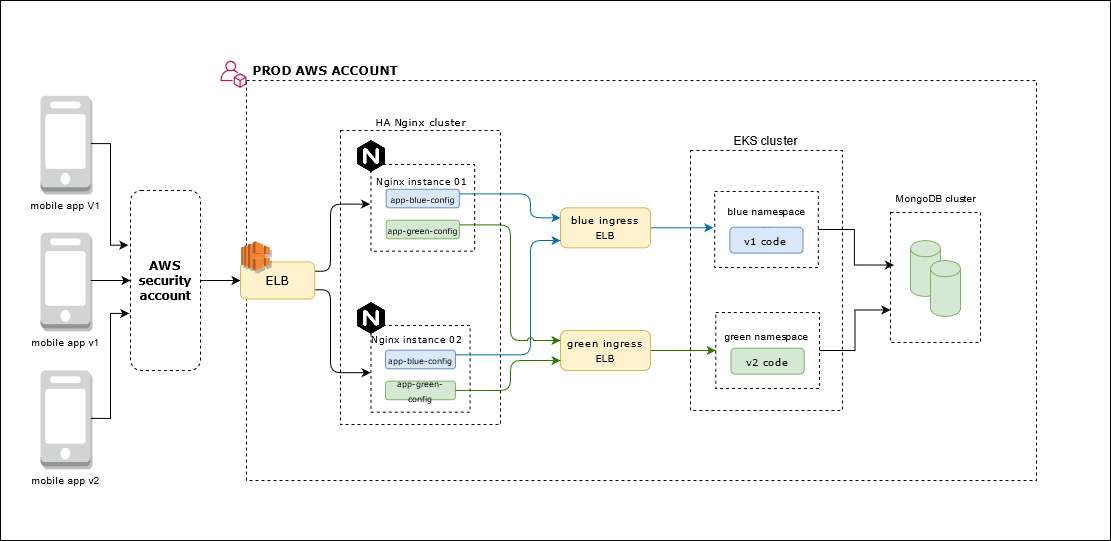

The diagram above was exported from draw.io. Its source (the exported page's mxGraphModel, read from the mxfile embedded in the PNG):
<mxGraphModel dx="1712" dy="853" grid="1" gridSize="10" guides="1" tooltips="1" connect="1" arrows="1" fold="1" page="1" pageScale="1" pageWidth="1169" pageHeight="827" math="0" shadow="0">
  <root>
    <mxCell id="0" />
    <mxCell id="1" parent="0" />
    <mxCell id="-zK5ngWvcdWIISjLilkP-2" value="" style="rounded=0;whiteSpace=wrap;html=1;" vertex="1" parent="1">
      <mxGeometry x="30" y="130" width="1110" height="540" as="geometry" />
    </mxCell>
    <mxCell id="DKKTpWRmgBJiDXLGIOay-57" value="" style="rounded=0;whiteSpace=wrap;html=1;shadow=0;glass=0;dashed=1;sketch=0;strokeWidth=1;fillColor=none;" parent="1" vertex="1">
      <mxGeometry x="276" y="210.01" width="790" height="400" as="geometry" />
    </mxCell>
    <mxCell id="DKKTpWRmgBJiDXLGIOay-19" value="" style="rounded=0;whiteSpace=wrap;html=1;dashed=1;strokeWidth=1;fillColor=none;" parent="1" vertex="1">
      <mxGeometry x="720" y="280" width="151.89" height="260" as="geometry" />
    </mxCell>
    <mxCell id="DKKTpWRmgBJiDXLGIOay-15" value="" style="rounded=0;whiteSpace=wrap;html=1;dashed=1;strokeWidth=1;fillColor=none;" parent="1" vertex="1">
      <mxGeometry x="370" y="260" width="160" height="294" as="geometry" />
    </mxCell>
    <mxCell id="DKKTpWRmgBJiDXLGIOay-39" value="" style="edgeStyle=orthogonalEdgeStyle;rounded=0;orthogonalLoop=1;jettySize=auto;html=1;" parent="1" source="DKKTpWRmgBJiDXLGIOay-1" target="DKKTpWRmgBJiDXLGIOay-2" edge="1">
      <mxGeometry relative="1" as="geometry" />
    </mxCell>
    <mxCell id="DKKTpWRmgBJiDXLGIOay-1" value="&lt;font face=&quot;Verdana&quot;&gt;&lt;b&gt;AWS security account&lt;br&gt;&lt;/b&gt;&lt;/font&gt;" style="rounded=1;whiteSpace=wrap;html=1;dashed=1;" parent="1" vertex="1">
      <mxGeometry x="160" y="320" width="70" height="180" as="geometry" />
    </mxCell>
    <mxCell id="DKKTpWRmgBJiDXLGIOay-43" style="edgeStyle=orthogonalEdgeStyle;orthogonalLoop=1;jettySize=auto;html=1;entryX=-0.009;entryY=0.457;entryDx=0;entryDy=0;entryPerimeter=0;exitX=1;exitY=0.25;exitDx=0;exitDy=0;rounded=1;" parent="1" source="DKKTpWRmgBJiDXLGIOay-2" target="DKKTpWRmgBJiDXLGIOay-11" edge="1">
      <mxGeometry relative="1" as="geometry">
        <mxPoint x="344" y="391" as="sourcePoint" />
        <Array as="points">
          <mxPoint x="360" y="401" />
          <mxPoint x="360" y="334" />
        </Array>
      </mxGeometry>
    </mxCell>
    <mxCell id="DKKTpWRmgBJiDXLGIOay-44" style="edgeStyle=orthogonalEdgeStyle;rounded=1;orthogonalLoop=1;jettySize=auto;html=1;exitX=1;exitY=0.75;exitDx=0;exitDy=0;entryX=-0.003;entryY=0.545;entryDx=0;entryDy=0;entryPerimeter=0;" parent="1" source="DKKTpWRmgBJiDXLGIOay-2" target="DKKTpWRmgBJiDXLGIOay-12" edge="1">
      <mxGeometry relative="1" as="geometry">
        <Array as="points">
          <mxPoint x="360" y="419" />
          <mxPoint x="360" y="502" />
        </Array>
      </mxGeometry>
    </mxCell>
    <mxCell id="DKKTpWRmgBJiDXLGIOay-2" value="&lt;font face=&quot;Verdana&quot;&gt;ELB&lt;/font&gt;" style="rounded=1;whiteSpace=wrap;html=1;fillColor=#fff2cc;strokeColor=#d6b656;" parent="1" vertex="1">
      <mxGeometry x="270.0040740740741" y="391.4371428571429" width="74.28444444444445" height="37.142857142857146" as="geometry" />
    </mxCell>
    <mxCell id="DKKTpWRmgBJiDXLGIOay-13" value="" style="group" parent="1" vertex="1" connectable="0">
      <mxGeometry x="400.4725925925926" y="454.95238095238096" width="99.04592592592593" height="86.66666666666667" as="geometry" />
    </mxCell>
    <mxCell id="DKKTpWRmgBJiDXLGIOay-12" value="" style="rounded=0;whiteSpace=wrap;html=1;dashed=1;strokeWidth=1;perimeterSpacing=0;fillColor=none;" parent="DKKTpWRmgBJiDXLGIOay-13" vertex="1">
      <mxGeometry width="99.04592592592593" height="86.66666666666667" as="geometry" />
    </mxCell>
    <mxCell id="DKKTpWRmgBJiDXLGIOay-8" value="&lt;font style=&quot;font-size: 8px&quot; face=&quot;Verdana&quot;&gt;app-blue-config&lt;/font&gt;" style="rounded=1;whiteSpace=wrap;html=1;fillColor=#dae8fc;strokeColor=#6c8ebf;" parent="DKKTpWRmgBJiDXLGIOay-13" vertex="1">
      <mxGeometry x="14.56557734204793" y="24.761904761904763" width="69.91477124183007" height="18.571428571428573" as="geometry" />
    </mxCell>
    <mxCell id="DKKTpWRmgBJiDXLGIOay-9" value="&lt;font style=&quot;font-size: 8px&quot; face=&quot;Verdana&quot;&gt;app-green-config&lt;/font&gt;" style="rounded=1;whiteSpace=wrap;html=1;fillColor=#d5e8d4;strokeColor=#82b366;" parent="DKKTpWRmgBJiDXLGIOay-13" vertex="1">
      <mxGeometry x="14.56557734204793" y="55.71428571428572" width="69.91477124183007" height="18.571428571428573" as="geometry" />
    </mxCell>
    <mxCell id="LH-lMcslgAQUbvIpvj9R-5" value="" style="edgeStyle=orthogonalEdgeStyle;rounded=0;orthogonalLoop=1;jettySize=auto;html=1;entryX=-0.013;entryY=0.476;entryDx=0;entryDy=0;entryPerimeter=0;fillColor=#1ba1e2;strokeColor=#006EAF;" parent="1" source="DKKTpWRmgBJiDXLGIOay-17" target="DKKTpWRmgBJiDXLGIOay-20" edge="1">
      <mxGeometry relative="1" as="geometry">
        <mxPoint x="740" y="357" as="targetPoint" />
        <Array as="points" />
      </mxGeometry>
    </mxCell>
    <mxCell id="DKKTpWRmgBJiDXLGIOay-17" value="&lt;font style=&quot;font-size: 10px&quot; face=&quot;Verdana&quot;&gt;blue ingress ELB&lt;/font&gt;" style="rounded=1;whiteSpace=wrap;html=1;fillColor=#fff2cc;strokeColor=#d6b656;" parent="1" vertex="1">
      <mxGeometry x="590" y="337.33" width="90" height="40" as="geometry" />
    </mxCell>
    <mxCell id="LH-lMcslgAQUbvIpvj9R-8" value="" style="edgeStyle=orthogonalEdgeStyle;rounded=0;orthogonalLoop=1;jettySize=auto;html=1;entryX=0;entryY=0.5;entryDx=0;entryDy=0;fillColor=#60a917;strokeColor=#2D7600;" parent="1" source="DKKTpWRmgBJiDXLGIOay-18" target="DKKTpWRmgBJiDXLGIOay-22" edge="1">
      <mxGeometry relative="1" as="geometry" />
    </mxCell>
    <mxCell id="DKKTpWRmgBJiDXLGIOay-18" value="&lt;font style=&quot;font-size: 10px&quot; face=&quot;Verdana&quot;&gt;green ingress ELB&lt;/font&gt;" style="rounded=1;whiteSpace=wrap;html=1;fillColor=#fff2cc;strokeColor=#d6b656;glass=0;shadow=0;" parent="1" vertex="1">
      <mxGeometry x="590" y="460" width="90" height="40" as="geometry" />
    </mxCell>
    <mxCell id="LH-lMcslgAQUbvIpvj9R-9" style="edgeStyle=orthogonalEdgeStyle;rounded=0;orthogonalLoop=1;jettySize=auto;html=1;exitX=1;exitY=0.5;exitDx=0;exitDy=0;entryX=0.038;entryY=0.404;entryDx=0;entryDy=0;entryPerimeter=0;" parent="1" source="DKKTpWRmgBJiDXLGIOay-20" target="DKKTpWRmgBJiDXLGIOay-24" edge="1">
      <mxGeometry relative="1" as="geometry" />
    </mxCell>
    <mxCell id="DKKTpWRmgBJiDXLGIOay-20" value="gr" style="rounded=0;whiteSpace=wrap;html=1;dashed=1;strokeWidth=1;perimeterSpacing=0;fillColor=none;" parent="1" vertex="1">
      <mxGeometry x="744.14" y="321" width="103.62" height="76" as="geometry" />
    </mxCell>
    <mxCell id="DKKTpWRmgBJiDXLGIOay-21" value="&lt;font style=&quot;font-size: 10px&quot; face=&quot;Verdana&quot;&gt;v1 code&lt;/font&gt;" style="rounded=1;whiteSpace=wrap;html=1;fillColor=#dae8fc;strokeColor=#6c8ebf;" parent="1" vertex="1">
      <mxGeometry x="759.3799999999999" y="356.71" width="73.14" height="25.9" as="geometry" />
    </mxCell>
    <mxCell id="LH-lMcslgAQUbvIpvj9R-10" style="edgeStyle=orthogonalEdgeStyle;rounded=0;orthogonalLoop=1;jettySize=auto;html=1;entryX=0;entryY=0.75;entryDx=0;entryDy=0;" parent="1" source="DKKTpWRmgBJiDXLGIOay-22" target="DKKTpWRmgBJiDXLGIOay-24" edge="1">
      <mxGeometry relative="1" as="geometry" />
    </mxCell>
    <mxCell id="DKKTpWRmgBJiDXLGIOay-22" value="" style="rounded=0;whiteSpace=wrap;html=1;dashed=1;strokeWidth=1;perimeterSpacing=0;fillColor=none;" parent="1" vertex="1">
      <mxGeometry x="745.29" y="442" width="103.62" height="76" as="geometry" />
    </mxCell>
    <mxCell id="DKKTpWRmgBJiDXLGIOay-23" value="&lt;font style=&quot;font-size: 10px&quot; face=&quot;Verdana&quot;&gt;v2 code&lt;/font&gt;" style="rounded=1;whiteSpace=wrap;html=1;fillColor=#d5e8d4;strokeColor=#82b366;" parent="1" vertex="1">
      <mxGeometry x="760.5299999999999" y="477.71" width="73.14" height="25.9" as="geometry" />
    </mxCell>
    <mxCell id="DKKTpWRmgBJiDXLGIOay-24" value="" style="rounded=0;whiteSpace=wrap;html=1;dashed=1;strokeWidth=1;perimeterSpacing=0;fillColor=none;" parent="1" vertex="1">
      <mxGeometry x="920" y="342" width="90" height="130" as="geometry" />
    </mxCell>
    <mxCell id="DKKTpWRmgBJiDXLGIOay-27" value="" style="group" parent="1" vertex="1" connectable="0">
      <mxGeometry x="940" y="370" width="50" height="76" as="geometry" />
    </mxCell>
    <mxCell id="DKKTpWRmgBJiDXLGIOay-25" value="" style="shape=cylinder3;whiteSpace=wrap;html=1;boundedLbl=1;backgroundOutline=1;size=8.166666666666686;strokeWidth=1;fillColor=#d5e8d4;strokeColor=#82b366;" parent="DKKTpWRmgBJiDXLGIOay-27" vertex="1">
      <mxGeometry width="30" height="56" as="geometry" />
    </mxCell>
    <mxCell id="DKKTpWRmgBJiDXLGIOay-26" value="" style="shape=cylinder3;whiteSpace=wrap;html=1;boundedLbl=1;backgroundOutline=1;size=8.166666666666686;strokeWidth=1;fillColor=#d5e8d4;strokeColor=#82b366;" parent="DKKTpWRmgBJiDXLGIOay-27" vertex="1">
      <mxGeometry x="20" y="20" width="30" height="56" as="geometry" />
    </mxCell>
    <mxCell id="DKKTpWRmgBJiDXLGIOay-37" style="edgeStyle=orthogonalEdgeStyle;rounded=0;orthogonalLoop=1;jettySize=auto;html=1;entryX=-0.031;entryY=0.304;entryDx=0;entryDy=0;entryPerimeter=0;" parent="1" source="DKKTpWRmgBJiDXLGIOay-31" target="DKKTpWRmgBJiDXLGIOay-1" edge="1">
      <mxGeometry relative="1" as="geometry" />
    </mxCell>
    <mxCell id="DKKTpWRmgBJiDXLGIOay-31" value="&lt;font style=&quot;font-size: 10px&quot;&gt;mobile app V1&lt;/font&gt;" style="outlineConnect=0;dashed=0;verticalLabelPosition=bottom;verticalAlign=top;align=center;html=1;shape=mxgraph.aws3.mobile_client;fillColor=#D2D3D3;gradientColor=none;shadow=1;glass=1;sketch=0;strokeWidth=1;" parent="1" vertex="1">
      <mxGeometry x="70" y="225.23" width="50" height="95.77" as="geometry" />
    </mxCell>
    <mxCell id="DKKTpWRmgBJiDXLGIOay-34" value="" style="edgeStyle=orthogonalEdgeStyle;rounded=0;orthogonalLoop=1;jettySize=auto;html=1;" parent="1" source="DKKTpWRmgBJiDXLGIOay-32" target="DKKTpWRmgBJiDXLGIOay-1" edge="1">
      <mxGeometry relative="1" as="geometry" />
    </mxCell>
    <mxCell id="DKKTpWRmgBJiDXLGIOay-32" value="&lt;font size=&quot;1&quot;&gt;mobile app v1&lt;br&gt;&lt;/font&gt;" style="outlineConnect=0;dashed=0;verticalLabelPosition=bottom;verticalAlign=top;align=center;html=1;shape=mxgraph.aws3.mobile_client;fillColor=#D2D3D3;gradientColor=none;shadow=1;glass=1;sketch=0;strokeWidth=1;" parent="1" vertex="1">
      <mxGeometry x="70" y="362.12" width="50" height="95.77" as="geometry" />
    </mxCell>
    <mxCell id="DKKTpWRmgBJiDXLGIOay-38" style="edgeStyle=orthogonalEdgeStyle;rounded=0;orthogonalLoop=1;jettySize=auto;html=1;entryX=-0.017;entryY=0.683;entryDx=0;entryDy=0;entryPerimeter=0;" parent="1" source="DKKTpWRmgBJiDXLGIOay-33" target="DKKTpWRmgBJiDXLGIOay-1" edge="1">
      <mxGeometry relative="1" as="geometry" />
    </mxCell>
    <mxCell id="DKKTpWRmgBJiDXLGIOay-33" value="&lt;font style=&quot;font-size: 10px&quot;&gt;mobile app v2&lt;br&gt;&lt;/font&gt;" style="outlineConnect=0;dashed=0;verticalLabelPosition=bottom;verticalAlign=top;align=center;html=1;shape=mxgraph.aws3.mobile_client;fillColor=#D2D3D3;gradientColor=none;shadow=1;glass=1;sketch=0;strokeWidth=1;" parent="1" vertex="1">
      <mxGeometry x="70" y="500" width="50" height="95.77" as="geometry" />
    </mxCell>
    <mxCell id="DKKTpWRmgBJiDXLGIOay-41" value="" style="outlineConnect=0;dashed=0;verticalLabelPosition=bottom;verticalAlign=top;align=center;html=1;shape=mxgraph.aws3.elastic_load_balancing;fillColor=#F58534;gradientColor=none;shadow=1;glass=1;sketch=0;strokeWidth=1;" parent="1" vertex="1">
      <mxGeometry x="270.71000000000004" y="370.73" width="28.57" height="29.27" as="geometry" />
    </mxCell>
    <mxCell id="DKKTpWRmgBJiDXLGIOay-49" value="&lt;font style=&quot;font-size: 9px&quot; face=&quot;Verdana&quot;&gt;Nginx instance 02&lt;/font&gt;" style="text;html=1;strokeColor=none;fillColor=none;align=center;verticalAlign=middle;whiteSpace=wrap;rounded=0;shadow=1;glass=1;dashed=1;sketch=0;" parent="1" vertex="1">
      <mxGeometry x="395.22999999999996" y="457.89" width="104.29" height="20" as="geometry" />
    </mxCell>
    <mxCell id="DKKTpWRmgBJiDXLGIOay-50" value="" style="group" parent="1" vertex="1" connectable="0">
      <mxGeometry x="383.71" y="280" width="121.05000000000001" height="100.66666666666669" as="geometry" />
    </mxCell>
    <mxCell id="DKKTpWRmgBJiDXLGIOay-11" value="" style="rounded=0;whiteSpace=wrap;html=1;dashed=1;strokeWidth=1;perimeterSpacing=0;fillColor=none;" parent="DKKTpWRmgBJiDXLGIOay-50" vertex="1">
      <mxGeometry x="16.760000000000048" y="14" width="103.62183010407225" height="86.66666666666667" as="geometry" />
    </mxCell>
    <mxCell id="DKKTpWRmgBJiDXLGIOay-6" value="&lt;font style=&quot;font-size: 8px&quot; face=&quot;Verdana&quot;&gt;app-blue-config&lt;/font&gt;" style="rounded=1;whiteSpace=wrap;html=1;fillColor=#dae8fc;strokeColor=#6c8ebf;" parent="DKKTpWRmgBJiDXLGIOay-50" vertex="1">
      <mxGeometry x="31.99850442706952" y="38.76190476190476" width="73.14482124993336" height="18.571428571428573" as="geometry" />
    </mxCell>
    <mxCell id="DKKTpWRmgBJiDXLGIOay-7" value="&lt;font style=&quot;font-size: 8px&quot; face=&quot;Verdana&quot;&gt;app-green-config&lt;/font&gt;" style="rounded=1;whiteSpace=wrap;html=1;fillColor=#d5e8d4;strokeColor=#82b366;" parent="DKKTpWRmgBJiDXLGIOay-50" vertex="1">
      <mxGeometry x="31.99850442706952" y="69.71428571428572" width="73.14482124993336" height="18.571428571428573" as="geometry" />
    </mxCell>
    <mxCell id="DKKTpWRmgBJiDXLGIOay-45" value="" style="shape=image;html=1;verticalAlign=top;verticalLabelPosition=bottom;labelBackgroundColor=#ffffff;imageAspect=0;aspect=fixed;image=https://cdn4.iconfinder.com/data/icons/logos-brands-5/24/nginx-128.png;shadow=1;glass=1;dashed=1;sketch=0;strokeWidth=1;fillColor=none;" parent="DKKTpWRmgBJiDXLGIOay-50" vertex="1">
      <mxGeometry x="1" y="-10" width="32" height="32" as="geometry" />
    </mxCell>
    <mxCell id="DKKTpWRmgBJiDXLGIOay-48" value="&lt;font style=&quot;font-size: 9px&quot; face=&quot;Verdana&quot;&gt;Nginx instance 01&lt;/font&gt;" style="text;html=1;strokeColor=none;fillColor=none;align=center;verticalAlign=middle;whiteSpace=wrap;rounded=0;shadow=1;glass=1;dashed=1;sketch=0;" parent="DKKTpWRmgBJiDXLGIOay-50" vertex="1">
      <mxGeometry x="16.75999999999999" y="20" width="104.29" height="20" as="geometry" />
    </mxCell>
    <mxCell id="DKKTpWRmgBJiDXLGIOay-51" value="&lt;font style=&quot;font-size: 10px&quot; face=&quot;Verdana&quot;&gt;HA Nginx cluster&lt;br&gt;&lt;/font&gt;" style="text;html=1;strokeColor=none;fillColor=none;align=center;verticalAlign=middle;whiteSpace=wrap;rounded=0;shadow=1;glass=1;dashed=1;sketch=0;" parent="1" vertex="1">
      <mxGeometry x="397.61" y="241" width="104.77" height="20" as="geometry" />
    </mxCell>
    <mxCell id="DKKTpWRmgBJiDXLGIOay-46" value="" style="shape=image;html=1;verticalAlign=top;verticalLabelPosition=bottom;labelBackgroundColor=#ffffff;imageAspect=0;aspect=fixed;image=https://cdn4.iconfinder.com/data/icons/logos-brands-5/24/nginx-128.png;shadow=1;glass=1;dashed=1;sketch=0;strokeWidth=1;fillColor=none;" parent="1" vertex="1">
      <mxGeometry x="385.03999999999996" y="432" width="32" height="32" as="geometry" />
    </mxCell>
    <mxCell id="DKKTpWRmgBJiDXLGIOay-52" style="edgeStyle=orthogonalEdgeStyle;rounded=1;orthogonalLoop=1;jettySize=auto;html=1;exitX=1;exitY=0.25;exitDx=0;exitDy=0;entryX=0;entryY=0.25;entryDx=0;entryDy=0;fillColor=#1ba1e2;strokeColor=#006EAF;jumpStyle=none;" parent="1" source="DKKTpWRmgBJiDXLGIOay-6" target="DKKTpWRmgBJiDXLGIOay-17" edge="1">
      <mxGeometry relative="1" as="geometry">
        <Array as="points">
          <mxPoint x="560" y="323" />
          <mxPoint x="560" y="347" />
        </Array>
      </mxGeometry>
    </mxCell>
    <mxCell id="DKKTpWRmgBJiDXLGIOay-54" style="edgeStyle=orthogonalEdgeStyle;rounded=1;orthogonalLoop=1;jettySize=auto;html=1;exitX=1;exitY=0.25;exitDx=0;exitDy=0;jumpStyle=arc;fillColor=#1ba1e2;strokeColor=#006EAF;" parent="1" source="DKKTpWRmgBJiDXLGIOay-8" edge="1">
      <mxGeometry relative="1" as="geometry">
        <mxPoint x="590" y="370" as="targetPoint" />
        <Array as="points">
          <mxPoint x="560" y="484" />
          <mxPoint x="560" y="370" />
          <mxPoint x="590" y="370" />
        </Array>
      </mxGeometry>
    </mxCell>
    <mxCell id="DKKTpWRmgBJiDXLGIOay-55" style="edgeStyle=orthogonalEdgeStyle;rounded=1;orthogonalLoop=1;jettySize=auto;html=1;exitX=1;exitY=0.25;exitDx=0;exitDy=0;entryX=0;entryY=0.25;entryDx=0;entryDy=0;jumpStyle=arc;fillColor=#60a917;strokeColor=#2D7600;" parent="1" source="DKKTpWRmgBJiDXLGIOay-7" target="DKKTpWRmgBJiDXLGIOay-18" edge="1">
      <mxGeometry relative="1" as="geometry">
        <Array as="points">
          <mxPoint x="540" y="354" />
          <mxPoint x="540" y="470" />
        </Array>
      </mxGeometry>
    </mxCell>
    <mxCell id="DKKTpWRmgBJiDXLGIOay-56" style="edgeStyle=orthogonalEdgeStyle;rounded=1;orthogonalLoop=1;jettySize=auto;html=1;exitX=1;exitY=0.5;exitDx=0;exitDy=0;entryX=0;entryY=0.75;entryDx=0;entryDy=0;fillColor=#60a917;strokeColor=#2D7600;" parent="1" source="DKKTpWRmgBJiDXLGIOay-9" target="DKKTpWRmgBJiDXLGIOay-18" edge="1">
      <mxGeometry relative="1" as="geometry">
        <Array as="points">
          <mxPoint x="540" y="520" />
          <mxPoint x="540" y="490" />
        </Array>
      </mxGeometry>
    </mxCell>
    <mxCell id="DKKTpWRmgBJiDXLGIOay-58" value="&lt;div align=&quot;center&quot;&gt;&lt;b&gt;&lt;font face=&quot;Verdana&quot;&gt;PROD AWS ACCOUNT&lt;/font&gt;&lt;/b&gt;&lt;/div&gt;" style="text;html=1;strokeColor=none;fillColor=none;align=center;verticalAlign=middle;whiteSpace=wrap;rounded=0;shadow=0;glass=0;dashed=1;sketch=0;" parent="1" vertex="1">
      <mxGeometry x="280" y="190" width="150" height="20" as="geometry" />
    </mxCell>
    <mxCell id="DKKTpWRmgBJiDXLGIOay-59" value="" style="outlineConnect=0;fontColor=#232F3E;gradientColor=none;fillColor=#BC1356;strokeColor=none;dashed=0;verticalLabelPosition=bottom;verticalAlign=top;align=center;html=1;fontSize=12;fontStyle=0;aspect=fixed;pointerEvents=1;shape=mxgraph.aws4.organizations_account;rounded=1;shadow=0;glass=0;sketch=0;" parent="1" vertex="1">
      <mxGeometry x="250" y="190" width="26" height="27.41" as="geometry" />
    </mxCell>
    <mxCell id="LH-lMcslgAQUbvIpvj9R-1" value="&lt;font style=&quot;font-size: 10px&quot;&gt;green namespace&lt;br&gt;&lt;/font&gt;" style="text;html=1;strokeColor=none;fillColor=none;align=center;verticalAlign=middle;whiteSpace=wrap;rounded=0;shadow=1;glass=1;dashed=1;sketch=0;" parent="1" vertex="1">
      <mxGeometry x="744.14" y="454.95" width="104.77" height="20" as="geometry" />
    </mxCell>
    <mxCell id="LH-lMcslgAQUbvIpvj9R-2" value="&lt;font style=&quot;font-size: 10px&quot;&gt;blue namespace&lt;br&gt;&lt;/font&gt;" style="text;html=1;strokeColor=none;fillColor=none;align=center;verticalAlign=middle;whiteSpace=wrap;rounded=0;shadow=1;glass=1;dashed=1;sketch=0;" parent="1" vertex="1">
      <mxGeometry x="743.5600000000001" y="330" width="104.77" height="20" as="geometry" />
    </mxCell>
    <mxCell id="LH-lMcslgAQUbvIpvj9R-3" value="EKS cluster" style="text;html=1;strokeColor=none;fillColor=none;align=center;verticalAlign=middle;whiteSpace=wrap;rounded=0;shadow=1;glass=1;dashed=1;sketch=0;" parent="1" vertex="1">
      <mxGeometry x="742.99" y="260" width="104.77" height="20" as="geometry" />
    </mxCell>
    <mxCell id="LH-lMcslgAQUbvIpvj9R-11" value="&lt;font style=&quot;font-size: 10px&quot;&gt;MongoDB cluster&lt;br&gt;&lt;/font&gt;" style="text;html=1;strokeColor=none;fillColor=none;align=center;verticalAlign=middle;whiteSpace=wrap;rounded=0;shadow=1;glass=1;dashed=1;sketch=0;" parent="1" vertex="1">
      <mxGeometry x="912.61" y="317.33" width="104.77" height="20" as="geometry" />
    </mxCell>
  </root>
</mxGraphModel>